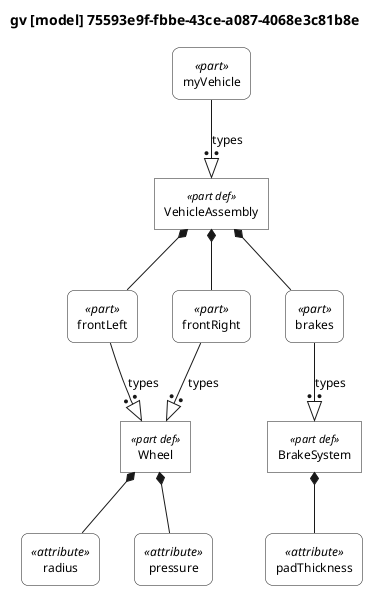

The diagram above was rendered by PlantUML. Its source (embedded in the PNG):
@startuml

skinparam monochrome true
skinparam wrapWidth 300
skinparam defaultFontSize 12
skinparam defaultFontName Helvetica

' Definitions: sharp corners, plain background
skinparam rectangle<<part def>> {
    RoundCorner 0
    BackgroundColor white
    StereotypeFontSize 11
}
skinparam rectangle<<item def>> {
    RoundCorner 0
    BackgroundColor white
}
skinparam rectangle<<attribute def>> {
    RoundCorner 0
    BackgroundColor white
}
skinparam rectangle<<port def>> {
    RoundCorner 0
    BackgroundColor white
}
skinparam rectangle<<action def>> {
    RoundCorner 0
    BackgroundColor white
}
skinparam rectangle<<state def>> {
    RoundCorner 0
    BackgroundColor white
}
skinparam rectangle<<requirement def>> {
    RoundCorner 0
    BackgroundColor white
}
skinparam rectangle<<view def>> {
    RoundCorner 0
    BackgroundColor white
}
skinparam rectangle<<viewpoint def>> {
    RoundCorner 0
    BackgroundColor white
}
skinparam rectangle<<enumeration def>> {
    RoundCorner 0
    BackgroundColor white
}

' Usages: rounded corners, plain background
skinparam rectangle<<part>> {
    RoundCorner 15
    BackgroundColor white
}
skinparam rectangle<<item>> {
    RoundCorner 15
    BackgroundColor white
}
skinparam rectangle<<attribute>> {
    RoundCorner 15
    BackgroundColor white
}
skinparam rectangle<<port>> {
    RoundCorner 15
    BackgroundColor white
}
skinparam rectangle<<action>> {
    RoundCorner 15
    BackgroundColor white
}
skinparam rectangle<<state>> {
    RoundCorner 15
    BackgroundColor white
}
skinparam rectangle<<requirement>> {
    RoundCorner 15
    BackgroundColor white
}
skinparam rectangle<<view>> {
    RoundCorner 15
    BackgroundColor white
}
skinparam rectangle<<viewpoint>> {
    RoundCorner 15
    BackgroundColor white
}
skinparam rectangle<<enumeration>> {
    RoundCorner 15
    BackgroundColor white
}

' Views as folders
skinparam folder<<view def>> {
    BackgroundColor white
}
skinparam folder<<view>> {
    BackgroundColor white
}

top to bottom direction

title gv [model] 75593e9f-fbbe-43ce-a087-4068e3c81b8e

hide circle

rectangle "Wheel" as E1 <<part def>>
rectangle "radius" as E2 <<attribute>>
rectangle "pressure" as E4 <<attribute>>
rectangle "BrakeSystem" as E6 <<part def>>
rectangle "padThickness" as E7 <<attribute>>
rectangle "VehicleAssembly" as E9 <<part def>>
rectangle "frontLeft" as E10 <<part>>
rectangle "frontRight" as E11 <<part>>
rectangle "brakes" as E12 <<part>>
rectangle "myVehicle" as E13 <<part>>

E1 *-- E2
E1 *-- E4
E6 *-- E7
E9 *-- E10
E10 --:|> E1 : types
E9 *-- E11
E11 --:|> E1 : types
E9 *-- E12
E12 --:|> E6 : types
E13 --:|> E9 : types

@enduml